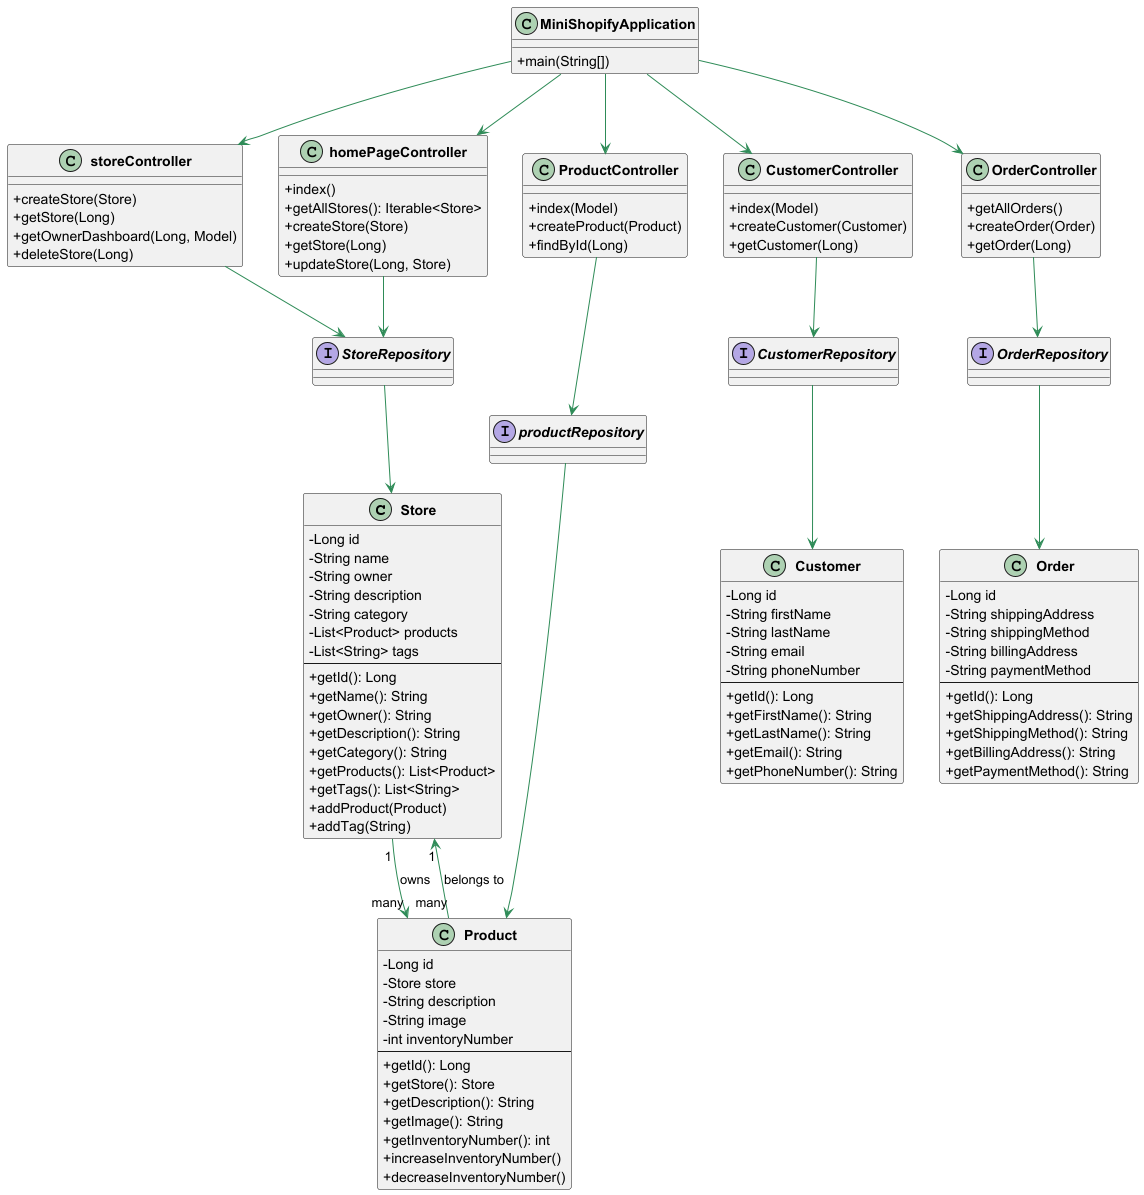

The diagram above was rendered by PlantUML. Its source (embedded in the PNG):
@startuml
skinparam classAttributeIconSize 0
skinparam classFontSize 14
skinparam classFontStyle Bold
skinparam ArrowColor #2E8B57

class Store {
    - Long id
    - String name
    - String owner
    - String description
    - String category
    - List<Product> products
    - List<String> tags
    --
    + getId(): Long
    + getName(): String
    + getOwner(): String
    + getDescription(): String
    + getCategory(): String
    + getProducts(): List<Product>
    + getTags(): List<String>
    + addProduct(Product)
    + addTag(String)
}

class Product {
    - Long id
    - Store store
    - String description
    - String image
    - int inventoryNumber
    --
    + getId(): Long
    + getStore(): Store
    + getDescription(): String
    + getImage(): String
    + getInventoryNumber(): int
    + increaseInventoryNumber()
    + decreaseInventoryNumber()
}

class Customer {
    - Long id
    - String firstName
    - String lastName
    - String email
    - String phoneNumber
    --
    + getId(): Long
    + getFirstName(): String
    + getLastName(): String
    + getEmail(): String
    + getPhoneNumber(): String
}

class Order {
    - Long id
    - String shippingAddress
    - String shippingMethod
    - String billingAddress
    - String paymentMethod
    --
    + getId(): Long
    + getShippingAddress(): String
    + getShippingMethod(): String
    + getBillingAddress(): String
    + getPaymentMethod(): String
}

Store "1" --> "many" Product : owns
Product "many" --> "1" Store : belongs to

interface StoreRepository
interface productRepository
interface CustomerRepository
interface OrderRepository

StoreRepository --> Store
productRepository --> Product
CustomerRepository --> Customer
OrderRepository --> Order

class storeController {
    + createStore(Store)
    + getStore(Long)
    + getOwnerDashboard(Long, Model)
    + deleteStore(Long)
}
class homePageController {
    + index()
    + getAllStores(): Iterable<Store>
    + createStore(Store)
    + getStore(Long)
    + updateStore(Long, Store)
}
class ProductController {
    + index(Model)
    + createProduct(Product)
    + findById(Long)
}
class CustomerController {
    + index(Model)
    + createCustomer(Customer)
    + getCustomer(Long)
}
class OrderController {
    + getAllOrders()
    + createOrder(Order)
    + getOrder(Long)
}

storeController --> StoreRepository
homePageController --> StoreRepository
ProductController --> productRepository
CustomerController --> CustomerRepository
OrderController --> OrderRepository

class MiniShopifyApplication {
    + main(String[])
}

MiniShopifyApplication --> storeController
MiniShopifyApplication --> homePageController
MiniShopifyApplication --> ProductController
MiniShopifyApplication --> CustomerController
MiniShopifyApplication --> OrderController

@enduml